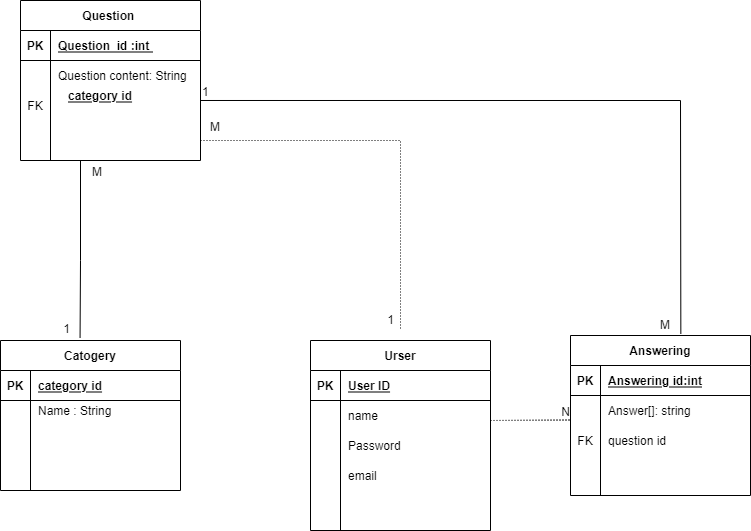

The diagram above was exported from draw.io. Its source (the exported page's mxGraphModel, read from the mxfile embedded in the PNG):
<mxGraphModel dx="1038" dy="579" grid="1" gridSize="10" guides="1" tooltips="1" connect="1" arrows="1" fold="1" page="1" pageScale="1" pageWidth="850" pageHeight="1100" math="0" shadow="0">
  <root>
    <mxCell id="0" />
    <mxCell id="1" parent="0" />
    <mxCell id="agYB1ULQ9b4Z-XDQlxQT-1" value="Question " style="shape=table;startSize=30;container=1;collapsible=1;childLayout=tableLayout;fixedRows=1;rowLines=0;fontStyle=1;align=center;resizeLast=1;" vertex="1" parent="1">
      <mxGeometry x="100" y="60" width="180" height="160" as="geometry" />
    </mxCell>
    <mxCell id="agYB1ULQ9b4Z-XDQlxQT-2" value="" style="shape=partialRectangle;collapsible=0;dropTarget=0;pointerEvents=0;fillColor=none;top=0;left=0;bottom=1;right=0;points=[[0,0.5],[1,0.5]];portConstraint=eastwest;" vertex="1" parent="agYB1ULQ9b4Z-XDQlxQT-1">
      <mxGeometry y="30" width="180" height="30" as="geometry" />
    </mxCell>
    <mxCell id="agYB1ULQ9b4Z-XDQlxQT-3" value="PK" style="shape=partialRectangle;connectable=0;fillColor=none;top=0;left=0;bottom=0;right=0;fontStyle=1;overflow=hidden;" vertex="1" parent="agYB1ULQ9b4Z-XDQlxQT-2">
      <mxGeometry width="30" height="30" as="geometry">
        <mxRectangle width="30" height="30" as="alternateBounds" />
      </mxGeometry>
    </mxCell>
    <mxCell id="agYB1ULQ9b4Z-XDQlxQT-4" value="Question  id :int " style="shape=partialRectangle;connectable=0;fillColor=none;top=0;left=0;bottom=0;right=0;align=left;spacingLeft=6;fontStyle=5;overflow=hidden;" vertex="1" parent="agYB1ULQ9b4Z-XDQlxQT-2">
      <mxGeometry x="30" width="150" height="30" as="geometry">
        <mxRectangle width="150" height="30" as="alternateBounds" />
      </mxGeometry>
    </mxCell>
    <mxCell id="agYB1ULQ9b4Z-XDQlxQT-5" value="" style="shape=partialRectangle;collapsible=0;dropTarget=0;pointerEvents=0;fillColor=none;top=0;left=0;bottom=0;right=0;points=[[0,0.5],[1,0.5]];portConstraint=eastwest;" vertex="1" parent="agYB1ULQ9b4Z-XDQlxQT-1">
      <mxGeometry y="60" width="180" height="30" as="geometry" />
    </mxCell>
    <mxCell id="agYB1ULQ9b4Z-XDQlxQT-6" value="" style="shape=partialRectangle;connectable=0;fillColor=none;top=0;left=0;bottom=0;right=0;editable=1;overflow=hidden;" vertex="1" parent="agYB1ULQ9b4Z-XDQlxQT-5">
      <mxGeometry width="30" height="30" as="geometry">
        <mxRectangle width="30" height="30" as="alternateBounds" />
      </mxGeometry>
    </mxCell>
    <mxCell id="agYB1ULQ9b4Z-XDQlxQT-7" value="Question content: String " style="shape=partialRectangle;connectable=0;fillColor=none;top=0;left=0;bottom=0;right=0;align=left;spacingLeft=6;overflow=hidden;" vertex="1" parent="agYB1ULQ9b4Z-XDQlxQT-5">
      <mxGeometry x="30" width="150" height="30" as="geometry">
        <mxRectangle width="150" height="30" as="alternateBounds" />
      </mxGeometry>
    </mxCell>
    <mxCell id="agYB1ULQ9b4Z-XDQlxQT-8" value="" style="shape=partialRectangle;collapsible=0;dropTarget=0;pointerEvents=0;fillColor=none;top=0;left=0;bottom=0;right=0;points=[[0,0.5],[1,0.5]];portConstraint=eastwest;" vertex="1" parent="agYB1ULQ9b4Z-XDQlxQT-1">
      <mxGeometry y="90" width="180" height="30" as="geometry" />
    </mxCell>
    <mxCell id="agYB1ULQ9b4Z-XDQlxQT-9" value="FK" style="shape=partialRectangle;connectable=0;fillColor=none;top=0;left=0;bottom=0;right=0;editable=1;overflow=hidden;" vertex="1" parent="agYB1ULQ9b4Z-XDQlxQT-8">
      <mxGeometry width="30" height="30" as="geometry">
        <mxRectangle width="30" height="30" as="alternateBounds" />
      </mxGeometry>
    </mxCell>
    <mxCell id="agYB1ULQ9b4Z-XDQlxQT-10" value="" style="shape=partialRectangle;connectable=0;fillColor=none;top=0;left=0;bottom=0;right=0;align=left;spacingLeft=6;overflow=hidden;" vertex="1" parent="agYB1ULQ9b4Z-XDQlxQT-8">
      <mxGeometry x="30" width="150" height="30" as="geometry">
        <mxRectangle width="150" height="30" as="alternateBounds" />
      </mxGeometry>
    </mxCell>
    <mxCell id="agYB1ULQ9b4Z-XDQlxQT-11" value="" style="shape=partialRectangle;collapsible=0;dropTarget=0;pointerEvents=0;fillColor=none;top=0;left=0;bottom=0;right=0;points=[[0,0.5],[1,0.5]];portConstraint=eastwest;" vertex="1" parent="agYB1ULQ9b4Z-XDQlxQT-1">
      <mxGeometry y="120" width="180" height="30" as="geometry" />
    </mxCell>
    <mxCell id="agYB1ULQ9b4Z-XDQlxQT-12" value="" style="shape=partialRectangle;connectable=0;fillColor=none;top=0;left=0;bottom=0;right=0;editable=1;overflow=hidden;" vertex="1" parent="agYB1ULQ9b4Z-XDQlxQT-11">
      <mxGeometry width="30" height="30" as="geometry">
        <mxRectangle width="30" height="30" as="alternateBounds" />
      </mxGeometry>
    </mxCell>
    <mxCell id="agYB1ULQ9b4Z-XDQlxQT-13" value="" style="shape=partialRectangle;connectable=0;fillColor=none;top=0;left=0;bottom=0;right=0;align=left;spacingLeft=6;overflow=hidden;" vertex="1" parent="agYB1ULQ9b4Z-XDQlxQT-11">
      <mxGeometry x="30" width="150" height="30" as="geometry">
        <mxRectangle width="150" height="30" as="alternateBounds" />
      </mxGeometry>
    </mxCell>
    <mxCell id="agYB1ULQ9b4Z-XDQlxQT-14" value="Answering" style="shape=table;startSize=30;container=1;collapsible=1;childLayout=tableLayout;fixedRows=1;rowLines=0;fontStyle=1;align=center;resizeLast=1;" vertex="1" parent="1">
      <mxGeometry x="650" y="395" width="180" height="160" as="geometry" />
    </mxCell>
    <mxCell id="agYB1ULQ9b4Z-XDQlxQT-15" value="" style="shape=partialRectangle;collapsible=0;dropTarget=0;pointerEvents=0;fillColor=none;top=0;left=0;bottom=1;right=0;points=[[0,0.5],[1,0.5]];portConstraint=eastwest;" vertex="1" parent="agYB1ULQ9b4Z-XDQlxQT-14">
      <mxGeometry y="30" width="180" height="30" as="geometry" />
    </mxCell>
    <mxCell id="agYB1ULQ9b4Z-XDQlxQT-16" value="PK" style="shape=partialRectangle;connectable=0;fillColor=none;top=0;left=0;bottom=0;right=0;fontStyle=1;overflow=hidden;" vertex="1" parent="agYB1ULQ9b4Z-XDQlxQT-15">
      <mxGeometry width="30" height="30" as="geometry">
        <mxRectangle width="30" height="30" as="alternateBounds" />
      </mxGeometry>
    </mxCell>
    <mxCell id="agYB1ULQ9b4Z-XDQlxQT-17" value="Answering id:int" style="shape=partialRectangle;connectable=0;fillColor=none;top=0;left=0;bottom=0;right=0;align=left;spacingLeft=6;fontStyle=5;overflow=hidden;" vertex="1" parent="agYB1ULQ9b4Z-XDQlxQT-15">
      <mxGeometry x="30" width="150" height="30" as="geometry">
        <mxRectangle width="150" height="30" as="alternateBounds" />
      </mxGeometry>
    </mxCell>
    <mxCell id="agYB1ULQ9b4Z-XDQlxQT-18" value="" style="shape=partialRectangle;collapsible=0;dropTarget=0;pointerEvents=0;fillColor=none;top=0;left=0;bottom=0;right=0;points=[[0,0.5],[1,0.5]];portConstraint=eastwest;" vertex="1" parent="agYB1ULQ9b4Z-XDQlxQT-14">
      <mxGeometry y="60" width="180" height="30" as="geometry" />
    </mxCell>
    <mxCell id="agYB1ULQ9b4Z-XDQlxQT-19" value="" style="shape=partialRectangle;connectable=0;fillColor=none;top=0;left=0;bottom=0;right=0;editable=1;overflow=hidden;" vertex="1" parent="agYB1ULQ9b4Z-XDQlxQT-18">
      <mxGeometry width="30" height="30" as="geometry">
        <mxRectangle width="30" height="30" as="alternateBounds" />
      </mxGeometry>
    </mxCell>
    <mxCell id="agYB1ULQ9b4Z-XDQlxQT-20" value="Answer[]: string " style="shape=partialRectangle;connectable=0;fillColor=none;top=0;left=0;bottom=0;right=0;align=left;spacingLeft=6;overflow=hidden;" vertex="1" parent="agYB1ULQ9b4Z-XDQlxQT-18">
      <mxGeometry x="30" width="150" height="30" as="geometry">
        <mxRectangle width="150" height="30" as="alternateBounds" />
      </mxGeometry>
    </mxCell>
    <mxCell id="agYB1ULQ9b4Z-XDQlxQT-21" value="" style="shape=partialRectangle;collapsible=0;dropTarget=0;pointerEvents=0;fillColor=none;top=0;left=0;bottom=0;right=0;points=[[0,0.5],[1,0.5]];portConstraint=eastwest;" vertex="1" parent="agYB1ULQ9b4Z-XDQlxQT-14">
      <mxGeometry y="90" width="180" height="30" as="geometry" />
    </mxCell>
    <mxCell id="agYB1ULQ9b4Z-XDQlxQT-22" value="FK" style="shape=partialRectangle;connectable=0;fillColor=none;top=0;left=0;bottom=0;right=0;editable=1;overflow=hidden;" vertex="1" parent="agYB1ULQ9b4Z-XDQlxQT-21">
      <mxGeometry width="30" height="30" as="geometry">
        <mxRectangle width="30" height="30" as="alternateBounds" />
      </mxGeometry>
    </mxCell>
    <mxCell id="agYB1ULQ9b4Z-XDQlxQT-23" value="question id " style="shape=partialRectangle;connectable=0;fillColor=none;top=0;left=0;bottom=0;right=0;align=left;spacingLeft=6;overflow=hidden;" vertex="1" parent="agYB1ULQ9b4Z-XDQlxQT-21">
      <mxGeometry x="30" width="150" height="30" as="geometry">
        <mxRectangle width="150" height="30" as="alternateBounds" />
      </mxGeometry>
    </mxCell>
    <mxCell id="agYB1ULQ9b4Z-XDQlxQT-24" value="" style="shape=partialRectangle;collapsible=0;dropTarget=0;pointerEvents=0;fillColor=none;top=0;left=0;bottom=0;right=0;points=[[0,0.5],[1,0.5]];portConstraint=eastwest;" vertex="1" parent="agYB1ULQ9b4Z-XDQlxQT-14">
      <mxGeometry y="120" width="180" height="30" as="geometry" />
    </mxCell>
    <mxCell id="agYB1ULQ9b4Z-XDQlxQT-25" value="" style="shape=partialRectangle;connectable=0;fillColor=none;top=0;left=0;bottom=0;right=0;editable=1;overflow=hidden;" vertex="1" parent="agYB1ULQ9b4Z-XDQlxQT-24">
      <mxGeometry width="30" height="30" as="geometry">
        <mxRectangle width="30" height="30" as="alternateBounds" />
      </mxGeometry>
    </mxCell>
    <mxCell id="agYB1ULQ9b4Z-XDQlxQT-26" value="" style="shape=partialRectangle;connectable=0;fillColor=none;top=0;left=0;bottom=0;right=0;align=left;spacingLeft=6;overflow=hidden;" vertex="1" parent="agYB1ULQ9b4Z-XDQlxQT-24">
      <mxGeometry x="30" width="150" height="30" as="geometry">
        <mxRectangle width="150" height="30" as="alternateBounds" />
      </mxGeometry>
    </mxCell>
    <mxCell id="agYB1ULQ9b4Z-XDQlxQT-27" value="&#10;&#10;Catogery&#10;&#10;" style="shape=table;startSize=30;container=1;collapsible=1;childLayout=tableLayout;fixedRows=1;rowLines=0;fontStyle=1;align=center;resizeLast=1;" vertex="1" parent="1">
      <mxGeometry x="80" y="400" width="180" height="150" as="geometry" />
    </mxCell>
    <mxCell id="agYB1ULQ9b4Z-XDQlxQT-28" value="" style="shape=partialRectangle;collapsible=0;dropTarget=0;pointerEvents=0;fillColor=none;top=0;left=0;bottom=1;right=0;points=[[0,0.5],[1,0.5]];portConstraint=eastwest;" vertex="1" parent="agYB1ULQ9b4Z-XDQlxQT-27">
      <mxGeometry y="30" width="180" height="30" as="geometry" />
    </mxCell>
    <mxCell id="agYB1ULQ9b4Z-XDQlxQT-29" value="PK" style="shape=partialRectangle;connectable=0;fillColor=none;top=0;left=0;bottom=0;right=0;fontStyle=1;overflow=hidden;" vertex="1" parent="agYB1ULQ9b4Z-XDQlxQT-28">
      <mxGeometry width="30" height="30" as="geometry">
        <mxRectangle width="30" height="30" as="alternateBounds" />
      </mxGeometry>
    </mxCell>
    <mxCell id="agYB1ULQ9b4Z-XDQlxQT-30" value="category id" style="shape=partialRectangle;connectable=0;fillColor=none;top=0;left=0;bottom=0;right=0;align=left;spacingLeft=6;fontStyle=5;overflow=hidden;" vertex="1" parent="agYB1ULQ9b4Z-XDQlxQT-28">
      <mxGeometry x="30" width="150" height="30" as="geometry">
        <mxRectangle width="150" height="30" as="alternateBounds" />
      </mxGeometry>
    </mxCell>
    <mxCell id="agYB1ULQ9b4Z-XDQlxQT-31" value="" style="shape=partialRectangle;collapsible=0;dropTarget=0;pointerEvents=0;fillColor=none;top=0;left=0;bottom=0;right=0;points=[[0,0.5],[1,0.5]];portConstraint=eastwest;" vertex="1" parent="agYB1ULQ9b4Z-XDQlxQT-27">
      <mxGeometry y="60" width="180" height="20" as="geometry" />
    </mxCell>
    <mxCell id="agYB1ULQ9b4Z-XDQlxQT-32" value="" style="shape=partialRectangle;connectable=0;fillColor=none;top=0;left=0;bottom=0;right=0;editable=1;overflow=hidden;" vertex="1" parent="agYB1ULQ9b4Z-XDQlxQT-31">
      <mxGeometry width="30" height="20" as="geometry">
        <mxRectangle width="30" height="20" as="alternateBounds" />
      </mxGeometry>
    </mxCell>
    <mxCell id="agYB1ULQ9b4Z-XDQlxQT-33" value="Name : String " style="shape=partialRectangle;connectable=0;fillColor=none;top=0;left=0;bottom=0;right=0;align=left;spacingLeft=6;overflow=hidden;" vertex="1" parent="agYB1ULQ9b4Z-XDQlxQT-31">
      <mxGeometry x="30" width="150" height="20" as="geometry">
        <mxRectangle width="150" height="20" as="alternateBounds" />
      </mxGeometry>
    </mxCell>
    <mxCell id="agYB1ULQ9b4Z-XDQlxQT-34" value="" style="shape=partialRectangle;collapsible=0;dropTarget=0;pointerEvents=0;fillColor=none;top=0;left=0;bottom=0;right=0;points=[[0,0.5],[1,0.5]];portConstraint=eastwest;" vertex="1" parent="agYB1ULQ9b4Z-XDQlxQT-27">
      <mxGeometry y="80" width="180" height="30" as="geometry" />
    </mxCell>
    <mxCell id="agYB1ULQ9b4Z-XDQlxQT-35" value="" style="shape=partialRectangle;connectable=0;fillColor=none;top=0;left=0;bottom=0;right=0;editable=1;overflow=hidden;" vertex="1" parent="agYB1ULQ9b4Z-XDQlxQT-34">
      <mxGeometry width="30" height="30" as="geometry">
        <mxRectangle width="30" height="30" as="alternateBounds" />
      </mxGeometry>
    </mxCell>
    <mxCell id="agYB1ULQ9b4Z-XDQlxQT-36" value="" style="shape=partialRectangle;connectable=0;fillColor=none;top=0;left=0;bottom=0;right=0;align=left;spacingLeft=6;overflow=hidden;" vertex="1" parent="agYB1ULQ9b4Z-XDQlxQT-34">
      <mxGeometry x="30" width="150" height="30" as="geometry">
        <mxRectangle width="150" height="30" as="alternateBounds" />
      </mxGeometry>
    </mxCell>
    <mxCell id="agYB1ULQ9b4Z-XDQlxQT-37" value="" style="shape=partialRectangle;collapsible=0;dropTarget=0;pointerEvents=0;fillColor=none;top=0;left=0;bottom=0;right=0;points=[[0,0.5],[1,0.5]];portConstraint=eastwest;" vertex="1" parent="agYB1ULQ9b4Z-XDQlxQT-27">
      <mxGeometry y="110" width="180" height="30" as="geometry" />
    </mxCell>
    <mxCell id="agYB1ULQ9b4Z-XDQlxQT-38" value="" style="shape=partialRectangle;connectable=0;fillColor=none;top=0;left=0;bottom=0;right=0;editable=1;overflow=hidden;" vertex="1" parent="agYB1ULQ9b4Z-XDQlxQT-37">
      <mxGeometry width="30" height="30" as="geometry">
        <mxRectangle width="30" height="30" as="alternateBounds" />
      </mxGeometry>
    </mxCell>
    <mxCell id="agYB1ULQ9b4Z-XDQlxQT-39" value="" style="shape=partialRectangle;connectable=0;fillColor=none;top=0;left=0;bottom=0;right=0;align=left;spacingLeft=6;overflow=hidden;" vertex="1" parent="agYB1ULQ9b4Z-XDQlxQT-37">
      <mxGeometry x="30" width="150" height="30" as="geometry">
        <mxRectangle width="150" height="30" as="alternateBounds" />
      </mxGeometry>
    </mxCell>
    <mxCell id="agYB1ULQ9b4Z-XDQlxQT-66" value="" style="endArrow=none;html=1;rounded=0;entryX=0.442;entryY=-0.017;entryDx=0;entryDy=0;entryPerimeter=0;" edge="1" parent="1" target="agYB1ULQ9b4Z-XDQlxQT-27">
      <mxGeometry relative="1" as="geometry">
        <mxPoint x="160" y="220" as="sourcePoint" />
        <mxPoint x="160" y="390" as="targetPoint" />
        <Array as="points">
          <mxPoint x="160" y="320" />
        </Array>
      </mxGeometry>
    </mxCell>
    <mxCell id="agYB1ULQ9b4Z-XDQlxQT-67" value="M" style="resizable=0;html=1;align=left;verticalAlign=bottom;" connectable="0" vertex="1" parent="agYB1ULQ9b4Z-XDQlxQT-66">
      <mxGeometry x="-1" relative="1" as="geometry">
        <mxPoint x="10" y="20" as="offset" />
      </mxGeometry>
    </mxCell>
    <mxCell id="agYB1ULQ9b4Z-XDQlxQT-68" value="1" style="resizable=0;html=1;align=right;verticalAlign=bottom;" connectable="0" vertex="1" parent="agYB1ULQ9b4Z-XDQlxQT-66">
      <mxGeometry x="1" relative="1" as="geometry">
        <mxPoint x="-10" as="offset" />
      </mxGeometry>
    </mxCell>
    <mxCell id="agYB1ULQ9b4Z-XDQlxQT-69" value="" style="endArrow=none;html=1;rounded=0;entryX=0.613;entryY=-0.01;entryDx=0;entryDy=0;entryPerimeter=0;exitX=1;exitY=0.333;exitDx=0;exitDy=0;exitPerimeter=0;" edge="1" parent="1" source="agYB1ULQ9b4Z-XDQlxQT-8" target="agYB1ULQ9b4Z-XDQlxQT-14">
      <mxGeometry relative="1" as="geometry">
        <mxPoint x="280" y="170" as="sourcePoint" />
        <mxPoint x="440" y="170" as="targetPoint" />
        <Array as="points">
          <mxPoint x="760" y="160" />
        </Array>
      </mxGeometry>
    </mxCell>
    <mxCell id="agYB1ULQ9b4Z-XDQlxQT-70" value="1" style="resizable=0;html=1;align=left;verticalAlign=bottom;" connectable="0" vertex="1" parent="agYB1ULQ9b4Z-XDQlxQT-69">
      <mxGeometry x="-1" relative="1" as="geometry" />
    </mxCell>
    <mxCell id="agYB1ULQ9b4Z-XDQlxQT-71" value="M" style="resizable=0;html=1;align=right;verticalAlign=bottom;" connectable="0" vertex="1" parent="agYB1ULQ9b4Z-XDQlxQT-69">
      <mxGeometry x="1" relative="1" as="geometry">
        <mxPoint x="-10" as="offset" />
      </mxGeometry>
    </mxCell>
    <mxCell id="agYB1ULQ9b4Z-XDQlxQT-73" value="Urser" style="shape=table;startSize=30;container=1;collapsible=1;childLayout=tableLayout;fixedRows=1;rowLines=0;fontStyle=1;align=center;resizeLast=1;" vertex="1" parent="1">
      <mxGeometry x="390" y="400" width="180" height="190" as="geometry" />
    </mxCell>
    <mxCell id="agYB1ULQ9b4Z-XDQlxQT-74" value="" style="shape=partialRectangle;collapsible=0;dropTarget=0;pointerEvents=0;fillColor=none;top=0;left=0;bottom=1;right=0;points=[[0,0.5],[1,0.5]];portConstraint=eastwest;" vertex="1" parent="agYB1ULQ9b4Z-XDQlxQT-73">
      <mxGeometry y="30" width="180" height="30" as="geometry" />
    </mxCell>
    <mxCell id="agYB1ULQ9b4Z-XDQlxQT-75" value="PK" style="shape=partialRectangle;connectable=0;fillColor=none;top=0;left=0;bottom=0;right=0;fontStyle=1;overflow=hidden;" vertex="1" parent="agYB1ULQ9b4Z-XDQlxQT-74">
      <mxGeometry width="30" height="30" as="geometry">
        <mxRectangle width="30" height="30" as="alternateBounds" />
      </mxGeometry>
    </mxCell>
    <mxCell id="agYB1ULQ9b4Z-XDQlxQT-76" value="User ID" style="shape=partialRectangle;connectable=0;fillColor=none;top=0;left=0;bottom=0;right=0;align=left;spacingLeft=6;fontStyle=5;overflow=hidden;" vertex="1" parent="agYB1ULQ9b4Z-XDQlxQT-74">
      <mxGeometry x="30" width="150" height="30" as="geometry">
        <mxRectangle width="150" height="30" as="alternateBounds" />
      </mxGeometry>
    </mxCell>
    <mxCell id="agYB1ULQ9b4Z-XDQlxQT-77" value="" style="shape=partialRectangle;collapsible=0;dropTarget=0;pointerEvents=0;fillColor=none;top=0;left=0;bottom=0;right=0;points=[[0,0.5],[1,0.5]];portConstraint=eastwest;" vertex="1" parent="agYB1ULQ9b4Z-XDQlxQT-73">
      <mxGeometry y="60" width="180" height="30" as="geometry" />
    </mxCell>
    <mxCell id="agYB1ULQ9b4Z-XDQlxQT-78" value="" style="shape=partialRectangle;connectable=0;fillColor=none;top=0;left=0;bottom=0;right=0;editable=1;overflow=hidden;" vertex="1" parent="agYB1ULQ9b4Z-XDQlxQT-77">
      <mxGeometry width="30" height="30" as="geometry">
        <mxRectangle width="30" height="30" as="alternateBounds" />
      </mxGeometry>
    </mxCell>
    <mxCell id="agYB1ULQ9b4Z-XDQlxQT-79" value="name " style="shape=partialRectangle;connectable=0;fillColor=none;top=0;left=0;bottom=0;right=0;align=left;spacingLeft=6;overflow=hidden;" vertex="1" parent="agYB1ULQ9b4Z-XDQlxQT-77">
      <mxGeometry x="30" width="150" height="30" as="geometry">
        <mxRectangle width="150" height="30" as="alternateBounds" />
      </mxGeometry>
    </mxCell>
    <mxCell id="agYB1ULQ9b4Z-XDQlxQT-80" value="" style="shape=partialRectangle;collapsible=0;dropTarget=0;pointerEvents=0;fillColor=none;top=0;left=0;bottom=0;right=0;points=[[0,0.5],[1,0.5]];portConstraint=eastwest;" vertex="1" parent="agYB1ULQ9b4Z-XDQlxQT-73">
      <mxGeometry y="90" width="180" height="30" as="geometry" />
    </mxCell>
    <mxCell id="agYB1ULQ9b4Z-XDQlxQT-81" value="" style="shape=partialRectangle;connectable=0;fillColor=none;top=0;left=0;bottom=0;right=0;editable=1;overflow=hidden;" vertex="1" parent="agYB1ULQ9b4Z-XDQlxQT-80">
      <mxGeometry width="30" height="30" as="geometry">
        <mxRectangle width="30" height="30" as="alternateBounds" />
      </mxGeometry>
    </mxCell>
    <mxCell id="agYB1ULQ9b4Z-XDQlxQT-82" value="Password " style="shape=partialRectangle;connectable=0;fillColor=none;top=0;left=0;bottom=0;right=0;align=left;spacingLeft=6;overflow=hidden;" vertex="1" parent="agYB1ULQ9b4Z-XDQlxQT-80">
      <mxGeometry x="30" width="150" height="30" as="geometry">
        <mxRectangle width="150" height="30" as="alternateBounds" />
      </mxGeometry>
    </mxCell>
    <mxCell id="agYB1ULQ9b4Z-XDQlxQT-83" value="" style="shape=partialRectangle;collapsible=0;dropTarget=0;pointerEvents=0;fillColor=none;top=0;left=0;bottom=0;right=0;points=[[0,0.5],[1,0.5]];portConstraint=eastwest;" vertex="1" parent="agYB1ULQ9b4Z-XDQlxQT-73">
      <mxGeometry y="120" width="180" height="30" as="geometry" />
    </mxCell>
    <mxCell id="agYB1ULQ9b4Z-XDQlxQT-84" value="" style="shape=partialRectangle;connectable=0;fillColor=none;top=0;left=0;bottom=0;right=0;editable=1;overflow=hidden;" vertex="1" parent="agYB1ULQ9b4Z-XDQlxQT-83">
      <mxGeometry width="30" height="30" as="geometry">
        <mxRectangle width="30" height="30" as="alternateBounds" />
      </mxGeometry>
    </mxCell>
    <mxCell id="agYB1ULQ9b4Z-XDQlxQT-85" value="email" style="shape=partialRectangle;connectable=0;fillColor=none;top=0;left=0;bottom=0;right=0;align=left;spacingLeft=6;overflow=hidden;" vertex="1" parent="agYB1ULQ9b4Z-XDQlxQT-83">
      <mxGeometry x="30" width="150" height="30" as="geometry">
        <mxRectangle width="150" height="30" as="alternateBounds" />
      </mxGeometry>
    </mxCell>
    <mxCell id="agYB1ULQ9b4Z-XDQlxQT-89" value="" style="endArrow=none;html=1;rounded=0;dashed=1;dashPattern=1 2;" edge="1" parent="1">
      <mxGeometry relative="1" as="geometry">
        <mxPoint x="570" y="480" as="sourcePoint" />
        <mxPoint x="650" y="479.5" as="targetPoint" />
      </mxGeometry>
    </mxCell>
    <mxCell id="agYB1ULQ9b4Z-XDQlxQT-90" value="N" style="resizable=0;html=1;align=right;verticalAlign=bottom;" connectable="0" vertex="1" parent="agYB1ULQ9b4Z-XDQlxQT-89">
      <mxGeometry x="1" relative="1" as="geometry" />
    </mxCell>
    <mxCell id="agYB1ULQ9b4Z-XDQlxQT-92" value="" style="endArrow=none;html=1;rounded=0;dashed=1;dashPattern=1 2;" edge="1" parent="1">
      <mxGeometry relative="1" as="geometry">
        <mxPoint x="280" y="200" as="sourcePoint" />
        <mxPoint x="480" y="390" as="targetPoint" />
        <Array as="points">
          <mxPoint x="480" y="200" />
        </Array>
      </mxGeometry>
    </mxCell>
    <mxCell id="agYB1ULQ9b4Z-XDQlxQT-93" value="M" style="resizable=0;html=1;align=right;verticalAlign=bottom;" connectable="0" vertex="1" parent="agYB1ULQ9b4Z-XDQlxQT-92">
      <mxGeometry x="1" relative="1" as="geometry">
        <mxPoint x="-180" y="-195" as="offset" />
      </mxGeometry>
    </mxCell>
    <mxCell id="agYB1ULQ9b4Z-XDQlxQT-95" value="1" style="text;html=1;align=center;verticalAlign=middle;resizable=0;points=[];autosize=1;strokeColor=none;fillColor=none;" vertex="1" parent="1">
      <mxGeometry x="460" y="370" width="20" height="20" as="geometry" />
    </mxCell>
    <mxCell id="agYB1ULQ9b4Z-XDQlxQT-96" value="category id" style="shape=partialRectangle;connectable=0;fillColor=none;top=0;left=0;bottom=0;right=0;align=left;spacingLeft=6;fontStyle=5;overflow=hidden;" vertex="1" parent="1">
      <mxGeometry x="140" y="140" width="150" height="30" as="geometry">
        <mxRectangle width="150" height="30" as="alternateBounds" />
      </mxGeometry>
    </mxCell>
  </root>
</mxGraphModel>